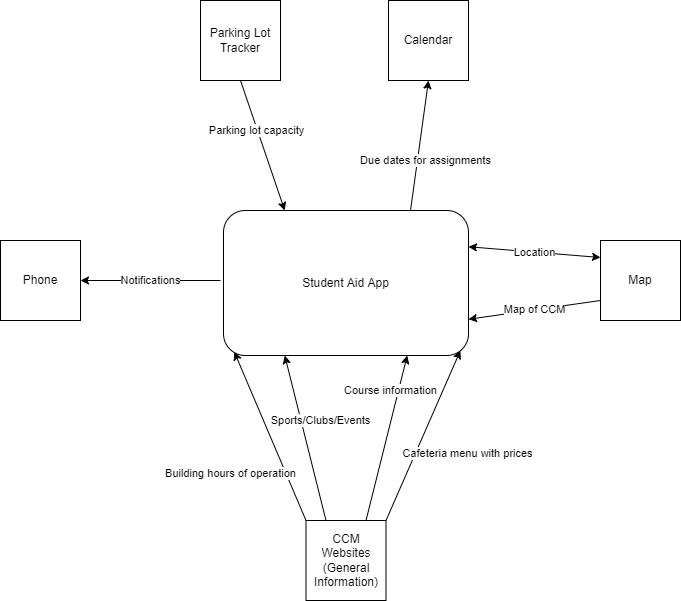

The diagram above was exported from draw.io. Its source (the exported page's mxGraphModel, read from the mxfile embedded in the PNG):
<mxGraphModel dx="782" dy="468" grid="1" gridSize="10" guides="1" tooltips="1" connect="1" arrows="1" fold="1" page="1" pageScale="1" pageWidth="850" pageHeight="1100" math="0" shadow="0">
  <root>
    <mxCell id="0" />
    <mxCell id="1" parent="0" />
    <mxCell id="ShhKgI-K_EPlDuHhn1VZ-1" value="Student Aid App" style="rounded=1;whiteSpace=wrap;html=1;" parent="1" vertex="1">
      <mxGeometry x="308" y="250" width="245" height="145" as="geometry" />
    </mxCell>
    <mxCell id="ShhKgI-K_EPlDuHhn1VZ-2" value="Phone" style="whiteSpace=wrap;html=1;aspect=fixed;" parent="1" vertex="1">
      <mxGeometry x="85" y="280" width="80" height="80" as="geometry" />
    </mxCell>
    <mxCell id="ShhKgI-K_EPlDuHhn1VZ-3" value="Parking Lot Tracker" style="whiteSpace=wrap;html=1;aspect=fixed;" parent="1" vertex="1">
      <mxGeometry x="285" y="40" width="80" height="80" as="geometry" />
    </mxCell>
    <mxCell id="ShhKgI-K_EPlDuHhn1VZ-4" value="Calendar" style="whiteSpace=wrap;html=1;aspect=fixed;" parent="1" vertex="1">
      <mxGeometry x="473" y="40" width="80" height="80" as="geometry" />
    </mxCell>
    <mxCell id="ShhKgI-K_EPlDuHhn1VZ-5" value="Map" style="whiteSpace=wrap;html=1;aspect=fixed;" parent="1" vertex="1">
      <mxGeometry x="685" y="280" width="80" height="80" as="geometry" />
    </mxCell>
    <mxCell id="ShhKgI-K_EPlDuHhn1VZ-6" value="Parking lot capacity" style="endArrow=classic;html=1;rounded=0;exitX=0.5;exitY=1;exitDx=0;exitDy=0;entryX=0.25;entryY=0;entryDx=0;entryDy=0;" parent="1" source="ShhKgI-K_EPlDuHhn1VZ-3" target="ShhKgI-K_EPlDuHhn1VZ-1" edge="1">
      <mxGeometry x="-0.236" y="-1" width="50" height="50" relative="1" as="geometry">
        <mxPoint x="410" y="350" as="sourcePoint" />
        <mxPoint x="460" y="300" as="targetPoint" />
        <mxPoint as="offset" />
      </mxGeometry>
    </mxCell>
    <mxCell id="ShhKgI-K_EPlDuHhn1VZ-7" value="Map of CCM" style="endArrow=classic;html=1;rounded=0;exitX=0;exitY=0.75;exitDx=0;exitDy=0;entryX=1;entryY=0.75;entryDx=0;entryDy=0;" parent="1" source="ShhKgI-K_EPlDuHhn1VZ-5" target="ShhKgI-K_EPlDuHhn1VZ-1" edge="1">
      <mxGeometry width="50" height="50" relative="1" as="geometry">
        <mxPoint x="410" y="350" as="sourcePoint" />
        <mxPoint x="460" y="300" as="targetPoint" />
      </mxGeometry>
    </mxCell>
    <mxCell id="ShhKgI-K_EPlDuHhn1VZ-8" value="Due dates for assignments" style="endArrow=classic;html=1;rounded=0;entryX=0.5;entryY=1;entryDx=0;entryDy=0;" parent="1" target="ShhKgI-K_EPlDuHhn1VZ-4" edge="1">
      <mxGeometry x="-0.2022" y="-8" width="50" height="50" relative="1" as="geometry">
        <mxPoint x="495" y="250" as="sourcePoint" />
        <mxPoint x="460" y="300" as="targetPoint" />
        <mxPoint as="offset" />
      </mxGeometry>
    </mxCell>
    <mxCell id="ShhKgI-K_EPlDuHhn1VZ-9" value="Location" style="endArrow=classic;startArrow=classic;html=1;rounded=0;exitX=1;exitY=0.25;exitDx=0;exitDy=0;" parent="1" source="ShhKgI-K_EPlDuHhn1VZ-1" edge="1">
      <mxGeometry width="50" height="50" relative="1" as="geometry">
        <mxPoint x="535" y="340" as="sourcePoint" />
        <mxPoint x="685" y="297" as="targetPoint" />
      </mxGeometry>
    </mxCell>
    <mxCell id="ShhKgI-K_EPlDuHhn1VZ-10" value="" style="endArrow=classic;html=1;rounded=0;entryX=0.044;entryY=0.975;entryDx=0;entryDy=0;exitX=0;exitY=0;exitDx=0;exitDy=0;entryPerimeter=0;" parent="1" source="ShhKgI-K_EPlDuHhn1VZ-14" target="ShhKgI-K_EPlDuHhn1VZ-1" edge="1">
      <mxGeometry width="50" height="50" relative="1" as="geometry">
        <mxPoint x="375" y="450" as="sourcePoint" />
        <mxPoint x="455" y="310" as="targetPoint" />
      </mxGeometry>
    </mxCell>
    <mxCell id="ShhKgI-K_EPlDuHhn1VZ-11" value="Building hours of operation" style="edgeLabel;html=1;align=center;verticalAlign=middle;resizable=0;points=[];" parent="ShhKgI-K_EPlDuHhn1VZ-10" vertex="1" connectable="0">
      <mxGeometry x="-0.1202" y="1" relative="1" as="geometry">
        <mxPoint x="-43" y="27" as="offset" />
      </mxGeometry>
    </mxCell>
    <mxCell id="ShhKgI-K_EPlDuHhn1VZ-12" value="" style="endArrow=classic;html=1;rounded=0;entryX=0.967;entryY=0.966;entryDx=0;entryDy=0;exitX=1;exitY=0;exitDx=0;exitDy=0;entryPerimeter=0;" parent="1" source="ShhKgI-K_EPlDuHhn1VZ-14" target="ShhKgI-K_EPlDuHhn1VZ-1" edge="1">
      <mxGeometry width="50" height="50" relative="1" as="geometry">
        <mxPoint x="505" y="450" as="sourcePoint" />
        <mxPoint x="475" y="370" as="targetPoint" />
      </mxGeometry>
    </mxCell>
    <mxCell id="ShhKgI-K_EPlDuHhn1VZ-13" value="Cafeteria menu with prices" style="edgeLabel;html=1;align=center;verticalAlign=middle;resizable=0;points=[];" parent="ShhKgI-K_EPlDuHhn1VZ-12" vertex="1" connectable="0">
      <mxGeometry x="-0.1401" relative="1" as="geometry">
        <mxPoint x="49" y="6" as="offset" />
      </mxGeometry>
    </mxCell>
    <mxCell id="ShhKgI-K_EPlDuHhn1VZ-14" value="CCM Websites&lt;br&gt;(General Information)" style="whiteSpace=wrap;html=1;aspect=fixed;" parent="1" vertex="1">
      <mxGeometry x="390.5" y="560" width="80" height="80" as="geometry" />
    </mxCell>
    <mxCell id="ShhKgI-K_EPlDuHhn1VZ-15" value="Notifications" style="endArrow=classic;html=1;rounded=0;entryX=1;entryY=0.5;entryDx=0;entryDy=0;" parent="1" target="ShhKgI-K_EPlDuHhn1VZ-2" edge="1">
      <mxGeometry width="50" height="50" relative="1" as="geometry">
        <mxPoint x="305" y="320" as="sourcePoint" />
        <mxPoint x="455" y="310" as="targetPoint" />
      </mxGeometry>
    </mxCell>
    <mxCell id="ShhKgI-K_EPlDuHhn1VZ-16" value="Course information" style="endArrow=classic;html=1;rounded=0;exitX=0.75;exitY=0;exitDx=0;exitDy=0;entryX=0.75;entryY=1;entryDx=0;entryDy=0;" parent="1" source="ShhKgI-K_EPlDuHhn1VZ-14" target="ShhKgI-K_EPlDuHhn1VZ-1" edge="1">
      <mxGeometry x="0.5529" y="8" width="50" height="50" relative="1" as="geometry">
        <mxPoint x="405" y="360" as="sourcePoint" />
        <mxPoint x="455" y="310" as="targetPoint" />
        <mxPoint as="offset" />
      </mxGeometry>
    </mxCell>
    <mxCell id="ShhKgI-K_EPlDuHhn1VZ-17" value="Sports/Clubs/Events" style="endArrow=classic;html=1;rounded=0;exitX=0.25;exitY=0;exitDx=0;exitDy=0;entryX=0.25;entryY=1;entryDx=0;entryDy=0;" parent="1" source="ShhKgI-K_EPlDuHhn1VZ-14" target="ShhKgI-K_EPlDuHhn1VZ-1" edge="1">
      <mxGeometry x="0.1565" y="-19" width="50" height="50" relative="1" as="geometry">
        <mxPoint x="405" y="360" as="sourcePoint" />
        <mxPoint x="455" y="310" as="targetPoint" />
        <mxPoint as="offset" />
      </mxGeometry>
    </mxCell>
  </root>
</mxGraphModel>